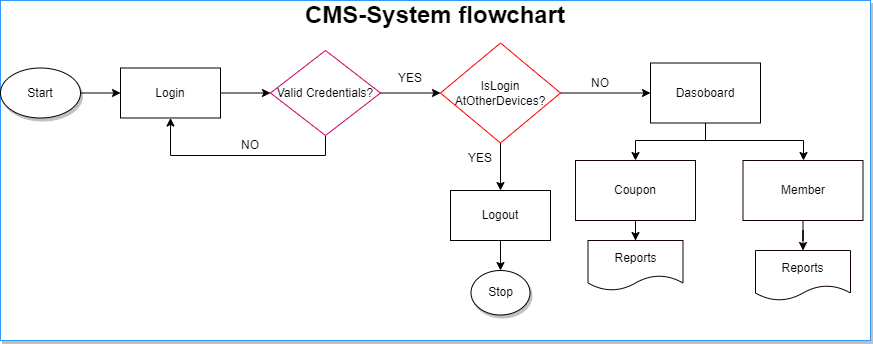

The diagram above was exported from draw.io. Its source (the exported page's mxGraphModel, read from the mxfile embedded in the PNG):
<mxGraphModel dx="1126" dy="467" grid="1" gridSize="10" guides="1" tooltips="1" connect="1" arrows="1" fold="1" page="1" pageScale="1" pageWidth="850" pageHeight="1100" math="0" shadow="0">
  <root>
    <mxCell id="0" />
    <mxCell id="1" parent="0" />
    <mxCell id="CvBCXQkUvXHO2gk_TiW4-1" value="" style="rounded=0;whiteSpace=wrap;html=1;shadow=1;strokeColor=#3399FF;fontSize=14;" parent="1" vertex="1">
      <mxGeometry width="870" height="340" as="geometry" />
    </mxCell>
    <mxCell id="9wISfsDeAMB2ES4Ob0wo-4" value="" style="edgeStyle=orthogonalEdgeStyle;rounded=0;orthogonalLoop=1;jettySize=auto;html=1;" parent="1" source="9wISfsDeAMB2ES4Ob0wo-1" target="9wISfsDeAMB2ES4Ob0wo-2" edge="1">
      <mxGeometry relative="1" as="geometry" />
    </mxCell>
    <mxCell id="9wISfsDeAMB2ES4Ob0wo-1" value="Start" style="ellipse;whiteSpace=wrap;html=1;shadow=1;" parent="1" vertex="1">
      <mxGeometry y="67.5" width="80" height="50" as="geometry" />
    </mxCell>
    <mxCell id="9wISfsDeAMB2ES4Ob0wo-5" value="" style="edgeStyle=orthogonalEdgeStyle;rounded=0;orthogonalLoop=1;jettySize=auto;html=1;" parent="1" source="9wISfsDeAMB2ES4Ob0wo-2" target="9wISfsDeAMB2ES4Ob0wo-3" edge="1">
      <mxGeometry relative="1" as="geometry" />
    </mxCell>
    <mxCell id="9wISfsDeAMB2ES4Ob0wo-2" value="Login" style="rounded=0;whiteSpace=wrap;html=1;" parent="1" vertex="1">
      <mxGeometry x="120" y="67.5" width="100" height="50" as="geometry" />
    </mxCell>
    <mxCell id="9wISfsDeAMB2ES4Ob0wo-6" style="edgeStyle=orthogonalEdgeStyle;rounded=0;orthogonalLoop=1;jettySize=auto;html=1;entryX=0.5;entryY=1;entryDx=0;entryDy=0;" parent="1" source="9wISfsDeAMB2ES4Ob0wo-3" target="9wISfsDeAMB2ES4Ob0wo-2" edge="1">
      <mxGeometry relative="1" as="geometry">
        <Array as="points">
          <mxPoint x="325" y="155" />
          <mxPoint x="170" y="155" />
        </Array>
      </mxGeometry>
    </mxCell>
    <mxCell id="GtYzPNCyRKYOicLZPtb1-11" style="edgeStyle=orthogonalEdgeStyle;rounded=0;orthogonalLoop=1;jettySize=auto;html=1;entryX=0;entryY=0.5;entryDx=0;entryDy=0;" parent="1" source="9wISfsDeAMB2ES4Ob0wo-3" target="GtYzPNCyRKYOicLZPtb1-8" edge="1">
      <mxGeometry relative="1" as="geometry" />
    </mxCell>
    <mxCell id="9wISfsDeAMB2ES4Ob0wo-3" value="Valid Credentials?" style="rhombus;whiteSpace=wrap;html=1;strokeColor=#CC0066;" parent="1" vertex="1">
      <mxGeometry x="270" y="50" width="110" height="85" as="geometry" />
    </mxCell>
    <mxCell id="GtYzPNCyRKYOicLZPtb1-3" style="edgeStyle=orthogonalEdgeStyle;rounded=0;orthogonalLoop=1;jettySize=auto;html=1;entryX=0.5;entryY=0;entryDx=0;entryDy=0;" parent="1" source="RUqrBOtGILB2BSfG0BJu-1" target="RUqrBOtGILB2BSfG0BJu-4" edge="1">
      <mxGeometry relative="1" as="geometry">
        <Array as="points">
          <mxPoint x="705" y="140" />
          <mxPoint x="635" y="140" />
        </Array>
      </mxGeometry>
    </mxCell>
    <mxCell id="GtYzPNCyRKYOicLZPtb1-4" style="edgeStyle=orthogonalEdgeStyle;rounded=0;orthogonalLoop=1;jettySize=auto;html=1;" parent="1" source="RUqrBOtGILB2BSfG0BJu-1" target="GtYzPNCyRKYOicLZPtb1-1" edge="1">
      <mxGeometry relative="1" as="geometry">
        <Array as="points">
          <mxPoint x="705" y="140" />
          <mxPoint x="803" y="140" />
        </Array>
      </mxGeometry>
    </mxCell>
    <mxCell id="RUqrBOtGILB2BSfG0BJu-1" value="Dasoboard" style="rounded=0;whiteSpace=wrap;html=1;" parent="1" vertex="1">
      <mxGeometry x="650" y="62.5" width="110" height="60" as="geometry" />
    </mxCell>
    <mxCell id="GtYzPNCyRKYOicLZPtb1-20" value="" style="edgeStyle=orthogonalEdgeStyle;rounded=0;orthogonalLoop=1;jettySize=auto;html=1;" parent="1" source="RUqrBOtGILB2BSfG0BJu-4" target="GtYzPNCyRKYOicLZPtb1-5" edge="1">
      <mxGeometry relative="1" as="geometry" />
    </mxCell>
    <mxCell id="RUqrBOtGILB2BSfG0BJu-4" value="Coupon" style="rounded=0;whiteSpace=wrap;html=1;strokeColor=#14000A;" parent="1" vertex="1">
      <mxGeometry x="575" y="160" width="120" height="60" as="geometry" />
    </mxCell>
    <mxCell id="GtYzPNCyRKYOicLZPtb1-6" value="" style="edgeStyle=orthogonalEdgeStyle;rounded=0;orthogonalLoop=1;jettySize=auto;html=1;" parent="1" source="GtYzPNCyRKYOicLZPtb1-1" target="GtYzPNCyRKYOicLZPtb1-2" edge="1">
      <mxGeometry relative="1" as="geometry" />
    </mxCell>
    <mxCell id="GtYzPNCyRKYOicLZPtb1-1" value="Member" style="rounded=0;whiteSpace=wrap;html=1;strokeColor=#14000A;" parent="1" vertex="1">
      <mxGeometry x="742.5" y="160" width="120" height="60" as="geometry" />
    </mxCell>
    <mxCell id="GtYzPNCyRKYOicLZPtb1-2" value="Reports" style="shape=document;whiteSpace=wrap;html=1;boundedLbl=1;strokeColor=#14000A;" parent="1" vertex="1">
      <mxGeometry x="755" y="250" width="95" height="50" as="geometry" />
    </mxCell>
    <mxCell id="GtYzPNCyRKYOicLZPtb1-5" value="Reports" style="shape=document;whiteSpace=wrap;html=1;boundedLbl=1;strokeColor=#14000A;" parent="1" vertex="1">
      <mxGeometry x="587.5" y="240" width="95" height="50" as="geometry" />
    </mxCell>
    <mxCell id="GtYzPNCyRKYOicLZPtb1-12" style="edgeStyle=orthogonalEdgeStyle;rounded=0;orthogonalLoop=1;jettySize=auto;html=1;" parent="1" source="GtYzPNCyRKYOicLZPtb1-8" target="GtYzPNCyRKYOicLZPtb1-10" edge="1">
      <mxGeometry relative="1" as="geometry" />
    </mxCell>
    <mxCell id="GtYzPNCyRKYOicLZPtb1-14" style="edgeStyle=orthogonalEdgeStyle;rounded=0;orthogonalLoop=1;jettySize=auto;html=1;entryX=0;entryY=0.5;entryDx=0;entryDy=0;" parent="1" source="GtYzPNCyRKYOicLZPtb1-8" target="RUqrBOtGILB2BSfG0BJu-1" edge="1">
      <mxGeometry relative="1" as="geometry" />
    </mxCell>
    <mxCell id="GtYzPNCyRKYOicLZPtb1-8" value="IsLogin&lt;br&gt;AtOtherDevices?" style="rhombus;whiteSpace=wrap;html=1;strokeColor=#FF0000;" parent="1" vertex="1">
      <mxGeometry x="440" y="42.5" width="120" height="100" as="geometry" />
    </mxCell>
    <mxCell id="FjFbar7xvRNAVIhYv-bq-2" value="" style="edgeStyle=orthogonalEdgeStyle;rounded=0;orthogonalLoop=1;jettySize=auto;html=1;fontSize=14;" parent="1" source="GtYzPNCyRKYOicLZPtb1-10" target="FjFbar7xvRNAVIhYv-bq-1" edge="1">
      <mxGeometry relative="1" as="geometry" />
    </mxCell>
    <mxCell id="GtYzPNCyRKYOicLZPtb1-10" value="Logout" style="rounded=0;whiteSpace=wrap;html=1;" parent="1" vertex="1">
      <mxGeometry x="450" y="190" width="100" height="50" as="geometry" />
    </mxCell>
    <mxCell id="GtYzPNCyRKYOicLZPtb1-13" value="YES" style="text;html=1;strokeColor=none;fillColor=none;align=center;verticalAlign=middle;whiteSpace=wrap;rounded=0;" parent="1" vertex="1">
      <mxGeometry x="450" y="142.5" width="60" height="30" as="geometry" />
    </mxCell>
    <mxCell id="GtYzPNCyRKYOicLZPtb1-15" value="NO" style="text;html=1;strokeColor=none;fillColor=none;align=center;verticalAlign=middle;whiteSpace=wrap;rounded=0;" parent="1" vertex="1">
      <mxGeometry x="570" y="67.5" width="60" height="30" as="geometry" />
    </mxCell>
    <mxCell id="GtYzPNCyRKYOicLZPtb1-17" value="NO" style="text;html=1;strokeColor=none;fillColor=none;align=center;verticalAlign=middle;whiteSpace=wrap;rounded=0;" parent="1" vertex="1">
      <mxGeometry x="220" y="130" width="60" height="30" as="geometry" />
    </mxCell>
    <mxCell id="GtYzPNCyRKYOicLZPtb1-19" value="YES" style="text;html=1;strokeColor=none;fillColor=none;align=center;verticalAlign=middle;whiteSpace=wrap;rounded=0;" parent="1" vertex="1">
      <mxGeometry x="380" y="62.5" width="60" height="30" as="geometry" />
    </mxCell>
    <mxCell id="FjFbar7xvRNAVIhYv-bq-1" value="Stop" style="ellipse;whiteSpace=wrap;html=1;shadow=1;" parent="1" vertex="1">
      <mxGeometry x="470.5" y="270" width="59" height="44.5" as="geometry" />
    </mxCell>
    <mxCell id="hYEMcMpp9VKCbJqou3ow-1" value="&lt;b style=&quot;border-color: var(--border-color); font-size: 24px;&quot;&gt;CMS-System flowchart&lt;/b&gt;" style="text;html=1;strokeColor=none;fillColor=none;align=center;verticalAlign=middle;whiteSpace=wrap;rounded=0;fontSize=14;" parent="1" vertex="1">
      <mxGeometry width="870" height="30" as="geometry" />
    </mxCell>
  </root>
</mxGraphModel>